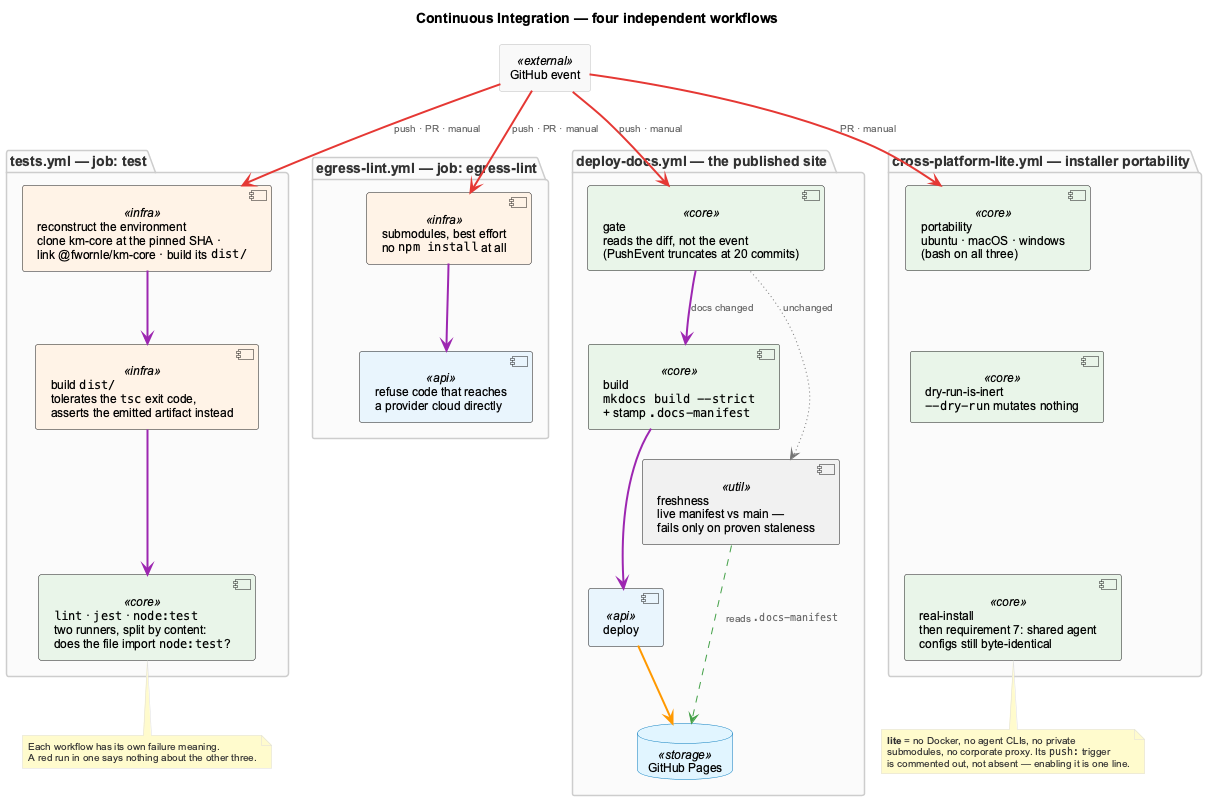

The diagram above was rendered by PlantUML. Its source (embedded in the PNG):
@startuml ci-workflows
!include _standard-style.puml

title Continuous Integration — four independent workflows

top to bottom direction

rectangle "GitHub event" as EV <<external>>

package "tests.yml — job: test" {
  component "reconstruct the environment\nclone km-core at the pinned SHA ·\nlink @fwornle/km-core · build its ""dist/""" <<infra>> as T_ENV
  component "build ""dist/""\ntolerates the ""tsc"" exit code,\nasserts the emitted artifact instead" <<infra>> as T_BUILD
  component """lint"" · ""jest"" · ""node:test""\ntwo runners, split by content:\ndoes the file import ""node:test""?" <<core>> as T_RUN

  T_ENV CONTROL_LINE T_BUILD
  T_BUILD CONTROL_LINE T_RUN
}

package "egress-lint.yml — job: egress-lint" {
  component "submodules, best effort\nno ""npm install"" at all" <<infra>> as E_PREP
  component "refuse code that reaches\na provider cloud directly" <<api>> as E_CHECK

  E_PREP CONTROL_LINE E_CHECK
}

package "deploy-docs.yml — the published site" {
  component "gate\nreads the diff, not the event\n(PushEvent truncates at 20 commits)" <<core>> as D_GATE
  component "build\n""mkdocs build ~--strict""\n+ stamp "".docs-manifest""" <<core>> as D_BUILD
  component "deploy" <<api>> as D_DEPLOY
  component "freshness\nlive manifest vs main —\nfails only on proven staleness" <<util>> as D_FRESH
  database "GitHub Pages" <<storage>> as PAGES

  D_GATE CONTROL_LINE D_BUILD : docs changed
  D_BUILD CONTROL_LINE D_DEPLOY
  D_DEPLOY DATA_LINE PAGES
  D_GATE OPTIONAL_LINE D_FRESH : unchanged
  D_FRESH ASYNC_LINE PAGES : reads "".docs-manifest""
}

package "cross-platform-lite.yml — installer portability" {
  component "portability\nubuntu · macOS · windows\n(bash on all three)" <<core>> as X_PORT
  component "dry-run-is-inert\n""~--dry-run"" mutates nothing" <<core>> as X_DRY
  component "real-install\nthen requirement 7: shared agent\nconfigs still byte-identical" <<core>> as X_REAL

  X_PORT -[hidden]- X_DRY
  X_DRY -[hidden]- X_REAL
}

EV SYNC_LINE T_ENV : push · PR · manual
EV SYNC_LINE E_PREP : push · PR · manual
EV SYNC_LINE D_GATE : push · manual
EV SYNC_LINE X_PORT : PR · manual

note bottom of X_REAL
  **lite** = no Docker, no agent CLIs, no private
  submodules, no corporate proxy. Its ""push:"" trigger
  is commented out, not absent — enabling it is one line.
end note

note bottom of T_RUN
  Each workflow has its own failure meaning.
  A red run in one says nothing about the other three.
end note

@enduml